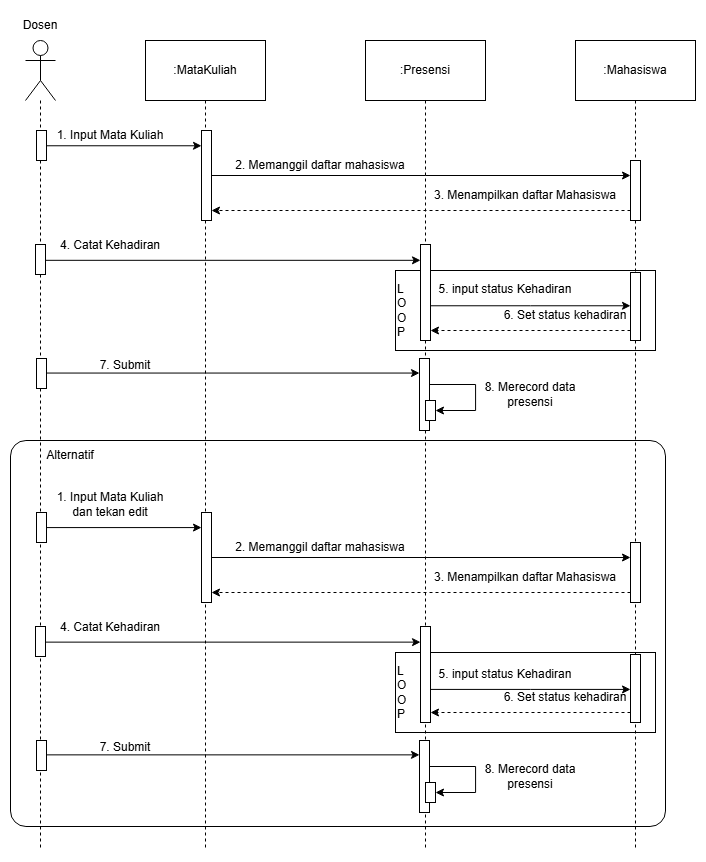

The diagram above was exported from draw.io. Its source (the exported page's mxGraphModel, read from the mxfile embedded in the PNG):
<mxGraphModel dx="2307" dy="1022" grid="1" gridSize="10" guides="1" tooltips="1" connect="1" arrows="1" fold="1" page="1" pageScale="1" pageWidth="850" pageHeight="1100" math="0" shadow="0">
  <root>
    <mxCell id="0" />
    <mxCell id="1" parent="0" />
    <mxCell id="2" parent="1" style="rounded=1;whiteSpace=wrap;html=1;arcSize=4;fillColor=none;" value="" vertex="1">
      <mxGeometry height="386" width="655" x="95" y="460" as="geometry" />
    </mxCell>
    <mxCell id="3" parent="1" style="rounded=0;whiteSpace=wrap;html=1;fillColor=none;align=left;" value="L&lt;div&gt;O&lt;/div&gt;&lt;div&gt;O&lt;/div&gt;&lt;div&gt;P&lt;/div&gt;" vertex="1">
      <mxGeometry height="80" width="260" x="480" y="290" as="geometry" />
    </mxCell>
    <mxCell id="4" edge="1" parent="1" source="5" style="edgeStyle=orthogonalEdgeStyle;rounded=0;orthogonalLoop=1;jettySize=auto;html=1;endArrow=none;endFill=0;dashed=1;">
      <mxGeometry relative="1" as="geometry">
        <Array as="points">
          <mxPoint x="125" y="480" />
        </Array>
        <mxPoint x="125" y="870" as="targetPoint" />
      </mxGeometry>
    </mxCell>
    <mxCell id="5" parent="1" style="shape=umlActor;verticalLabelPosition=bottom;verticalAlign=top;html=1;outlineConnect=0;" value="" vertex="1">
      <mxGeometry height="60" width="30" x="110" y="60" as="geometry" />
    </mxCell>
    <mxCell id="6" parent="1" style="text;html=1;whiteSpace=wrap;strokeColor=none;fillColor=none;align=center;verticalAlign=middle;rounded=0;" value="Dosen" vertex="1">
      <mxGeometry height="30" width="60" x="95" y="30" as="geometry" />
    </mxCell>
    <mxCell id="7" edge="1" parent="1" source="8" style="edgeStyle=elbowEdgeStyle;rounded=0;orthogonalLoop=1;jettySize=auto;html=1;elbow=vertical;curved=0;" target="16">
      <mxGeometry relative="1" as="geometry" />
    </mxCell>
    <mxCell id="8" parent="1" style="html=1;points=[];perimeter=orthogonalPerimeter;outlineConnect=0;targetShapes=umlLifeline;portConstraint=eastwest;newEdgeStyle={&quot;edgeStyle&quot;:&quot;elbowEdgeStyle&quot;,&quot;elbow&quot;:&quot;vertical&quot;,&quot;curved&quot;:0,&quot;rounded&quot;:0};" value="" vertex="1">
      <mxGeometry height="30" width="10" x="121" y="150" as="geometry" />
    </mxCell>
    <mxCell id="9" edge="1" parent="1" source="10" style="edgeStyle=orthogonalEdgeStyle;rounded=0;orthogonalLoop=1;jettySize=auto;html=1;endArrow=none;endFill=0;dashed=1;">
      <mxGeometry relative="1" as="geometry">
        <mxPoint x="290" y="870" as="targetPoint" />
      </mxGeometry>
    </mxCell>
    <mxCell id="10" parent="1" style="rounded=0;whiteSpace=wrap;html=1;" value=":MataKuliah" vertex="1">
      <mxGeometry height="60" width="120" x="230" y="60" as="geometry" />
    </mxCell>
    <mxCell id="11" edge="1" parent="1" source="12" style="edgeStyle=orthogonalEdgeStyle;rounded=0;orthogonalLoop=1;jettySize=auto;html=1;endArrow=none;endFill=0;dashed=1;">
      <mxGeometry relative="1" as="geometry">
        <mxPoint x="510" y="870" as="targetPoint" />
      </mxGeometry>
    </mxCell>
    <mxCell id="12" parent="1" style="rounded=0;whiteSpace=wrap;html=1;" value=":Presensi" vertex="1">
      <mxGeometry height="60" width="120" x="450" y="60" as="geometry" />
    </mxCell>
    <mxCell id="13" edge="1" parent="1" source="14" style="edgeStyle=orthogonalEdgeStyle;rounded=0;orthogonalLoop=1;jettySize=auto;html=1;endArrow=none;endFill=0;dashed=1;">
      <mxGeometry relative="1" as="geometry">
        <mxPoint x="720" y="870" as="targetPoint" />
      </mxGeometry>
    </mxCell>
    <mxCell id="14" parent="1" style="rounded=0;whiteSpace=wrap;html=1;" value=":Mahasiswa" vertex="1">
      <mxGeometry height="60" width="120" x="660" y="60" as="geometry" />
    </mxCell>
    <mxCell id="15" edge="1" parent="1" source="16" style="edgeStyle=elbowEdgeStyle;rounded=0;orthogonalLoop=1;jettySize=auto;html=1;elbow=vertical;curved=0;" target="18">
      <mxGeometry relative="1" as="geometry">
        <Array as="points">
          <mxPoint x="510" y="195" />
        </Array>
      </mxGeometry>
    </mxCell>
    <mxCell id="16" parent="1" style="html=1;points=[];perimeter=orthogonalPerimeter;outlineConnect=0;targetShapes=umlLifeline;portConstraint=eastwest;newEdgeStyle={&quot;edgeStyle&quot;:&quot;elbowEdgeStyle&quot;,&quot;elbow&quot;:&quot;vertical&quot;,&quot;curved&quot;:0,&quot;rounded&quot;:0};" value="" vertex="1">
      <mxGeometry height="90" width="10" x="286" y="150" as="geometry" />
    </mxCell>
    <mxCell id="17" edge="1" parent="1" source="18" style="edgeStyle=elbowEdgeStyle;rounded=0;orthogonalLoop=1;jettySize=auto;html=1;elbow=vertical;curved=0;dashed=1;" target="16">
      <mxGeometry relative="1" as="geometry">
        <Array as="points">
          <mxPoint x="506" y="230" />
        </Array>
      </mxGeometry>
    </mxCell>
    <mxCell id="18" parent="1" style="html=1;points=[];perimeter=orthogonalPerimeter;outlineConnect=0;targetShapes=umlLifeline;portConstraint=eastwest;newEdgeStyle={&quot;edgeStyle&quot;:&quot;elbowEdgeStyle&quot;,&quot;elbow&quot;:&quot;vertical&quot;,&quot;curved&quot;:0,&quot;rounded&quot;:0};" value="" vertex="1">
      <mxGeometry height="60" width="10" x="715" y="180" as="geometry" />
    </mxCell>
    <mxCell id="19" edge="1" parent="1" source="20" style="edgeStyle=elbowEdgeStyle;rounded=0;orthogonalLoop=1;jettySize=auto;html=1;elbow=vertical;curved=0;" target="22">
      <mxGeometry relative="1" as="geometry" />
    </mxCell>
    <mxCell id="20" parent="1" style="html=1;points=[];perimeter=orthogonalPerimeter;outlineConnect=0;targetShapes=umlLifeline;portConstraint=eastwest;newEdgeStyle={&quot;edgeStyle&quot;:&quot;elbowEdgeStyle&quot;,&quot;elbow&quot;:&quot;vertical&quot;,&quot;curved&quot;:0,&quot;rounded&quot;:0};" value="" vertex="1">
      <mxGeometry height="30" width="10" x="120" y="264" as="geometry" />
    </mxCell>
    <mxCell id="21" edge="1" parent="1" source="22" style="edgeStyle=elbowEdgeStyle;rounded=0;orthogonalLoop=1;jettySize=auto;html=1;elbow=vertical;curved=0;" target="28">
      <mxGeometry relative="1" as="geometry">
        <Array as="points" />
      </mxGeometry>
    </mxCell>
    <mxCell id="22" parent="1" style="html=1;points=[];perimeter=orthogonalPerimeter;outlineConnect=0;targetShapes=umlLifeline;portConstraint=eastwest;newEdgeStyle={&quot;edgeStyle&quot;:&quot;elbowEdgeStyle&quot;,&quot;elbow&quot;:&quot;vertical&quot;,&quot;curved&quot;:0,&quot;rounded&quot;:0};" value="" vertex="1">
      <mxGeometry height="96" width="10" x="505" y="264" as="geometry" />
    </mxCell>
    <mxCell id="23" parent="1" style="text;html=1;whiteSpace=wrap;strokeColor=none;fillColor=none;align=center;verticalAlign=middle;rounded=0;" value="1. Input Mata Kuliah" vertex="1">
      <mxGeometry height="30" width="110" x="140" y="140" as="geometry" />
    </mxCell>
    <mxCell id="24" parent="1" style="text;html=1;whiteSpace=wrap;strokeColor=none;fillColor=none;align=center;verticalAlign=middle;rounded=0;" value="2. Memanggil daftar mahasiswa" vertex="1">
      <mxGeometry height="30" width="200" x="305" y="170" as="geometry" />
    </mxCell>
    <mxCell id="25" parent="1" style="text;html=1;whiteSpace=wrap;strokeColor=none;fillColor=none;align=center;verticalAlign=middle;rounded=0;" value="3. Menampilkan daftar Mahasiswa" vertex="1">
      <mxGeometry height="30" width="190" x="515" y="200" as="geometry" />
    </mxCell>
    <mxCell id="26" parent="1" style="text;html=1;whiteSpace=wrap;strokeColor=none;fillColor=none;align=center;verticalAlign=middle;rounded=0;" value="4. Catat Kehadiran" vertex="1">
      <mxGeometry height="30" width="110" x="140" y="250" as="geometry" />
    </mxCell>
    <mxCell id="27" edge="1" parent="1" source="28" style="edgeStyle=elbowEdgeStyle;rounded=0;orthogonalLoop=1;jettySize=auto;html=1;elbow=vertical;curved=0;dashed=1;" target="22">
      <mxGeometry relative="1" as="geometry">
        <Array as="points">
          <mxPoint x="610" y="350" />
        </Array>
      </mxGeometry>
    </mxCell>
    <mxCell id="28" parent="1" style="html=1;points=[];perimeter=orthogonalPerimeter;outlineConnect=0;targetShapes=umlLifeline;portConstraint=eastwest;newEdgeStyle={&quot;edgeStyle&quot;:&quot;elbowEdgeStyle&quot;,&quot;elbow&quot;:&quot;vertical&quot;,&quot;curved&quot;:0,&quot;rounded&quot;:0};" value="" vertex="1">
      <mxGeometry height="68" width="10" x="715" y="292" as="geometry" />
    </mxCell>
    <mxCell id="29" parent="1" style="text;html=1;whiteSpace=wrap;strokeColor=none;fillColor=none;align=center;verticalAlign=middle;rounded=0;" value="5. input status Kehadiran" vertex="1">
      <mxGeometry height="30" width="140" x="520" y="294" as="geometry" />
    </mxCell>
    <mxCell id="30" parent="1" style="text;html=1;whiteSpace=wrap;strokeColor=none;fillColor=none;align=center;verticalAlign=middle;rounded=0;" value="6. Set status kehadiran" vertex="1">
      <mxGeometry height="30" width="130" x="585" y="320" as="geometry" />
    </mxCell>
    <mxCell id="31" edge="1" parent="1" source="32" style="edgeStyle=elbowEdgeStyle;rounded=0;orthogonalLoop=1;jettySize=auto;html=1;elbow=vertical;curved=0;" target="34">
      <mxGeometry relative="1" as="geometry" />
    </mxCell>
    <mxCell id="32" parent="1" style="html=1;points=[];perimeter=orthogonalPerimeter;outlineConnect=0;targetShapes=umlLifeline;portConstraint=eastwest;newEdgeStyle={&quot;edgeStyle&quot;:&quot;elbowEdgeStyle&quot;,&quot;elbow&quot;:&quot;vertical&quot;,&quot;curved&quot;:0,&quot;rounded&quot;:0};" value="" vertex="1">
      <mxGeometry height="30" width="10" x="121" y="378" as="geometry" />
    </mxCell>
    <mxCell id="33" edge="1" parent="1" source="34" style="edgeStyle=orthogonalEdgeStyle;rounded=0;orthogonalLoop=1;jettySize=auto;html=1;elbow=vertical;" target="35">
      <mxGeometry relative="1" as="geometry">
        <Array as="points">
          <mxPoint x="560" y="404" />
          <mxPoint x="560" y="430" />
        </Array>
        <mxPoint x="590" y="400" as="targetPoint" />
      </mxGeometry>
    </mxCell>
    <mxCell id="34" parent="1" style="html=1;points=[];perimeter=orthogonalPerimeter;outlineConnect=0;targetShapes=umlLifeline;portConstraint=eastwest;newEdgeStyle={&quot;edgeStyle&quot;:&quot;elbowEdgeStyle&quot;,&quot;elbow&quot;:&quot;vertical&quot;,&quot;curved&quot;:0,&quot;rounded&quot;:0};" value="" vertex="1">
      <mxGeometry height="72" width="10" x="504" y="378" as="geometry" />
    </mxCell>
    <mxCell id="35" parent="1" style="html=1;points=[];perimeter=orthogonalPerimeter;outlineConnect=0;targetShapes=umlLifeline;portConstraint=eastwest;newEdgeStyle={&quot;edgeStyle&quot;:&quot;elbowEdgeStyle&quot;,&quot;elbow&quot;:&quot;vertical&quot;,&quot;curved&quot;:0,&quot;rounded&quot;:0};" value="" vertex="1">
      <mxGeometry height="20" width="10" x="510" y="420" as="geometry" />
    </mxCell>
    <mxCell id="36" parent="1" style="text;html=1;whiteSpace=wrap;strokeColor=none;fillColor=none;align=center;verticalAlign=middle;rounded=0;" value="7. Submit" vertex="1">
      <mxGeometry height="30" width="110" x="155" y="370" as="geometry" />
    </mxCell>
    <mxCell id="37" parent="1" style="text;html=1;whiteSpace=wrap;strokeColor=none;fillColor=none;align=center;verticalAlign=middle;rounded=0;" value="8. Merecord data presensi" vertex="1">
      <mxGeometry height="30" width="110" x="560" y="399" as="geometry" />
    </mxCell>
    <mxCell id="38" parent="1" style="rounded=0;whiteSpace=wrap;html=1;fillColor=none;align=left;" value="L&lt;div&gt;O&lt;/div&gt;&lt;div&gt;O&lt;/div&gt;&lt;div&gt;P&lt;/div&gt;" vertex="1">
      <mxGeometry height="80" width="260" x="480" y="672" as="geometry" />
    </mxCell>
    <mxCell id="39" edge="1" parent="1" source="40" style="edgeStyle=elbowEdgeStyle;rounded=0;orthogonalLoop=1;jettySize=auto;html=1;elbow=vertical;curved=0;" target="42">
      <mxGeometry relative="1" as="geometry" />
    </mxCell>
    <mxCell id="40" parent="1" style="html=1;points=[];perimeter=orthogonalPerimeter;outlineConnect=0;targetShapes=umlLifeline;portConstraint=eastwest;newEdgeStyle={&quot;edgeStyle&quot;:&quot;elbowEdgeStyle&quot;,&quot;elbow&quot;:&quot;vertical&quot;,&quot;curved&quot;:0,&quot;rounded&quot;:0};" value="" vertex="1">
      <mxGeometry height="30" width="10" x="121" y="532" as="geometry" />
    </mxCell>
    <mxCell id="41" edge="1" parent="1" source="42" style="edgeStyle=elbowEdgeStyle;rounded=0;orthogonalLoop=1;jettySize=auto;html=1;elbow=vertical;curved=0;" target="44">
      <mxGeometry relative="1" as="geometry">
        <Array as="points">
          <mxPoint x="510" y="577" />
        </Array>
      </mxGeometry>
    </mxCell>
    <mxCell id="42" parent="1" style="html=1;points=[];perimeter=orthogonalPerimeter;outlineConnect=0;targetShapes=umlLifeline;portConstraint=eastwest;newEdgeStyle={&quot;edgeStyle&quot;:&quot;elbowEdgeStyle&quot;,&quot;elbow&quot;:&quot;vertical&quot;,&quot;curved&quot;:0,&quot;rounded&quot;:0};" value="" vertex="1">
      <mxGeometry height="90" width="10" x="286" y="532" as="geometry" />
    </mxCell>
    <mxCell id="43" edge="1" parent="1" source="44" style="edgeStyle=elbowEdgeStyle;rounded=0;orthogonalLoop=1;jettySize=auto;html=1;elbow=vertical;curved=0;dashed=1;" target="42">
      <mxGeometry relative="1" as="geometry">
        <Array as="points">
          <mxPoint x="506" y="612" />
        </Array>
      </mxGeometry>
    </mxCell>
    <mxCell id="44" parent="1" style="html=1;points=[];perimeter=orthogonalPerimeter;outlineConnect=0;targetShapes=umlLifeline;portConstraint=eastwest;newEdgeStyle={&quot;edgeStyle&quot;:&quot;elbowEdgeStyle&quot;,&quot;elbow&quot;:&quot;vertical&quot;,&quot;curved&quot;:0,&quot;rounded&quot;:0};" value="" vertex="1">
      <mxGeometry height="60" width="10" x="715" y="562" as="geometry" />
    </mxCell>
    <mxCell id="45" edge="1" parent="1" source="46" style="edgeStyle=elbowEdgeStyle;rounded=0;orthogonalLoop=1;jettySize=auto;html=1;elbow=vertical;curved=0;" target="48">
      <mxGeometry relative="1" as="geometry" />
    </mxCell>
    <mxCell id="46" parent="1" style="html=1;points=[];perimeter=orthogonalPerimeter;outlineConnect=0;targetShapes=umlLifeline;portConstraint=eastwest;newEdgeStyle={&quot;edgeStyle&quot;:&quot;elbowEdgeStyle&quot;,&quot;elbow&quot;:&quot;vertical&quot;,&quot;curved&quot;:0,&quot;rounded&quot;:0};" value="" vertex="1">
      <mxGeometry height="30" width="10" x="120" y="646" as="geometry" />
    </mxCell>
    <mxCell id="47" edge="1" parent="1" source="48" style="edgeStyle=elbowEdgeStyle;rounded=0;orthogonalLoop=1;jettySize=auto;html=1;elbow=vertical;curved=0;" target="54">
      <mxGeometry relative="1" as="geometry">
        <Array as="points" />
      </mxGeometry>
    </mxCell>
    <mxCell id="48" parent="1" style="html=1;points=[];perimeter=orthogonalPerimeter;outlineConnect=0;targetShapes=umlLifeline;portConstraint=eastwest;newEdgeStyle={&quot;edgeStyle&quot;:&quot;elbowEdgeStyle&quot;,&quot;elbow&quot;:&quot;vertical&quot;,&quot;curved&quot;:0,&quot;rounded&quot;:0};" value="" vertex="1">
      <mxGeometry height="96" width="10" x="505" y="646" as="geometry" />
    </mxCell>
    <mxCell id="49" parent="1" style="text;html=1;whiteSpace=wrap;strokeColor=none;fillColor=none;align=center;verticalAlign=middle;rounded=0;" value="1. Input Mata Kuliah dan tekan edit" vertex="1">
      <mxGeometry height="30" width="110" x="140" y="509" as="geometry" />
    </mxCell>
    <mxCell id="50" parent="1" style="text;html=1;whiteSpace=wrap;strokeColor=none;fillColor=none;align=center;verticalAlign=middle;rounded=0;" value="2. Memanggil daftar mahasiswa" vertex="1">
      <mxGeometry height="30" width="200" x="305" y="552" as="geometry" />
    </mxCell>
    <mxCell id="51" parent="1" style="text;html=1;whiteSpace=wrap;strokeColor=none;fillColor=none;align=center;verticalAlign=middle;rounded=0;" value="3. Menampilkan daftar Mahasiswa" vertex="1">
      <mxGeometry height="30" width="190" x="515" y="582" as="geometry" />
    </mxCell>
    <mxCell id="52" parent="1" style="text;html=1;whiteSpace=wrap;strokeColor=none;fillColor=none;align=center;verticalAlign=middle;rounded=0;" value="4. Catat Kehadiran" vertex="1">
      <mxGeometry height="30" width="110" x="140" y="632" as="geometry" />
    </mxCell>
    <mxCell id="53" edge="1" parent="1" source="54" style="edgeStyle=elbowEdgeStyle;rounded=0;orthogonalLoop=1;jettySize=auto;html=1;elbow=vertical;curved=0;dashed=1;" target="48">
      <mxGeometry relative="1" as="geometry">
        <Array as="points">
          <mxPoint x="610" y="732" />
        </Array>
      </mxGeometry>
    </mxCell>
    <mxCell id="54" parent="1" style="html=1;points=[];perimeter=orthogonalPerimeter;outlineConnect=0;targetShapes=umlLifeline;portConstraint=eastwest;newEdgeStyle={&quot;edgeStyle&quot;:&quot;elbowEdgeStyle&quot;,&quot;elbow&quot;:&quot;vertical&quot;,&quot;curved&quot;:0,&quot;rounded&quot;:0};" value="" vertex="1">
      <mxGeometry height="68" width="10" x="715" y="674" as="geometry" />
    </mxCell>
    <mxCell id="55" parent="1" style="text;html=1;whiteSpace=wrap;strokeColor=none;fillColor=none;align=center;verticalAlign=middle;rounded=0;" value="5. input status Kehadiran" vertex="1">
      <mxGeometry height="24" width="140" x="520" y="682" as="geometry" />
    </mxCell>
    <mxCell id="56" parent="1" style="text;html=1;whiteSpace=wrap;strokeColor=none;fillColor=none;align=center;verticalAlign=middle;rounded=0;" value="6. Set status kehadiran" vertex="1">
      <mxGeometry height="30" width="130" x="585" y="702" as="geometry" />
    </mxCell>
    <mxCell id="57" edge="1" parent="1" source="58" style="edgeStyle=elbowEdgeStyle;rounded=0;orthogonalLoop=1;jettySize=auto;html=1;elbow=vertical;curved=0;" target="60">
      <mxGeometry relative="1" as="geometry" />
    </mxCell>
    <mxCell id="58" parent="1" style="html=1;points=[];perimeter=orthogonalPerimeter;outlineConnect=0;targetShapes=umlLifeline;portConstraint=eastwest;newEdgeStyle={&quot;edgeStyle&quot;:&quot;elbowEdgeStyle&quot;,&quot;elbow&quot;:&quot;vertical&quot;,&quot;curved&quot;:0,&quot;rounded&quot;:0};" value="" vertex="1">
      <mxGeometry height="30" width="10" x="121" y="760" as="geometry" />
    </mxCell>
    <mxCell id="59" edge="1" parent="1" source="60" style="edgeStyle=orthogonalEdgeStyle;rounded=0;orthogonalLoop=1;jettySize=auto;html=1;elbow=vertical;" target="61">
      <mxGeometry relative="1" as="geometry">
        <Array as="points">
          <mxPoint x="560" y="786" />
          <mxPoint x="560" y="812" />
        </Array>
        <mxPoint x="590" y="782" as="targetPoint" />
      </mxGeometry>
    </mxCell>
    <mxCell id="60" parent="1" style="html=1;points=[];perimeter=orthogonalPerimeter;outlineConnect=0;targetShapes=umlLifeline;portConstraint=eastwest;newEdgeStyle={&quot;edgeStyle&quot;:&quot;elbowEdgeStyle&quot;,&quot;elbow&quot;:&quot;vertical&quot;,&quot;curved&quot;:0,&quot;rounded&quot;:0};" value="" vertex="1">
      <mxGeometry height="72" width="10" x="504" y="760" as="geometry" />
    </mxCell>
    <mxCell id="61" parent="1" style="html=1;points=[];perimeter=orthogonalPerimeter;outlineConnect=0;targetShapes=umlLifeline;portConstraint=eastwest;newEdgeStyle={&quot;edgeStyle&quot;:&quot;elbowEdgeStyle&quot;,&quot;elbow&quot;:&quot;vertical&quot;,&quot;curved&quot;:0,&quot;rounded&quot;:0};" value="" vertex="1">
      <mxGeometry height="20" width="10" x="510" y="802" as="geometry" />
    </mxCell>
    <mxCell id="62" parent="1" style="text;html=1;whiteSpace=wrap;strokeColor=none;fillColor=none;align=center;verticalAlign=middle;rounded=0;" value="7. Submit" vertex="1">
      <mxGeometry height="30" width="110" x="155" y="752" as="geometry" />
    </mxCell>
    <mxCell id="63" parent="1" style="text;html=1;whiteSpace=wrap;strokeColor=none;fillColor=none;align=center;verticalAlign=middle;rounded=0;" value="8. Merecord data presensi" vertex="1">
      <mxGeometry height="30" width="110" x="560" y="781" as="geometry" />
    </mxCell>
    <mxCell id="64" parent="1" style="text;html=1;whiteSpace=wrap;strokeColor=none;fillColor=none;align=center;verticalAlign=middle;rounded=0;" value="Alternatif" vertex="1">
      <mxGeometry height="30" width="90" x="110" y="460" as="geometry" />
    </mxCell>
  </root>
</mxGraphModel>